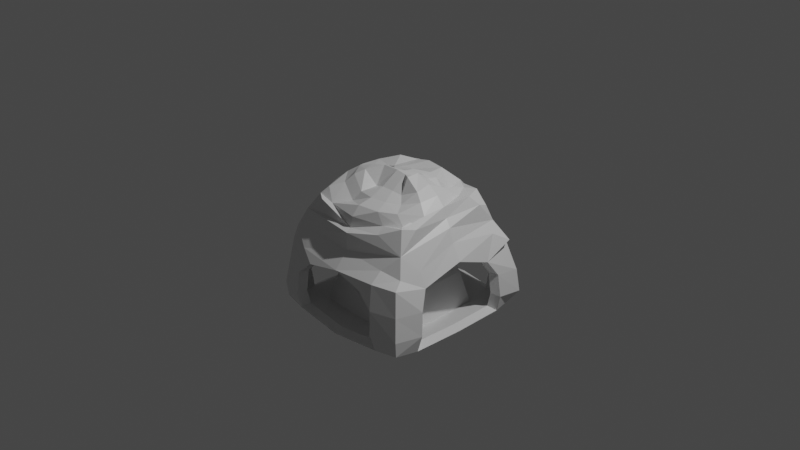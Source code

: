 # Source: SM_Mine.blend  (saved by Blender 2.81.16; exported with 4.5.12 LTS)
import bpy
from mathutils import Matrix  # noqa: F401  (used for matrix-valued properties, if any)

bpy.ops.wm.read_factory_settings(use_empty=True)
scene = bpy.context.scene
scene.name = 'Scene'

# ---- collections
col_collection = bpy.data.collections.new('Collection'); scene.collection.children.link(col_collection)

# ---- materials (node trees are filled in below, after node groups)
mat_material = bpy.data.materials.new('Material')
mat_material.alpha_threshold = 0.0
mat_material.use_transparent_shadow = False
mat_material.line_color = (0.0, 0.0, 0.0, 1.0)

# ---- material node trees
mat_material.use_nodes = True; mat_material.node_tree.nodes.clear()
_N = mat_material.node_tree.nodes; _L = mat_material.node_tree.links
n0 = _N.new('ShaderNodeOutputMaterial'); n0.name = 'Material Output'; n0.location = (300, 300)
n1 = _N.new('ShaderNodeBsdfPrincipled'); n1.name = 'Principled BSDF'; n1.location = (10, 300)
n1.distribution = 'GGX'
n1.subsurface_method = 'BURLEY'
n1.inputs[2].default_value = 0.4
n1.inputs[3].default_value = 1.45
n1.inputs[27].default_value = (0.0, 0.0, 0.0, 1.0)
n1.inputs[28].default_value = 1.0
_L.new(n1.outputs[0], n0.inputs[0])
n0.is_active_output = True

# ---- world
world_world = bpy.data.worlds.new('World'); scene.world = world_world
world_world.use_nodes = True; world_world.node_tree.nodes.clear()
_N = world_world.node_tree.nodes; _L = world_world.node_tree.links
n0 = _N.new('ShaderNodeOutputWorld'); n0.name = 'World Output'; n0.location = (300, 300)
n1 = _N.new('ShaderNodeBackground'); n1.name = 'Background'; n1.location = (10, 300)
n1.inputs[0].default_value = (0.05088, 0.05088, 0.05088, 1.0)
_L.new(n1.outputs[0], n0.inputs[0])
n0.is_active_output = True
world_world.color = (0.05088, 0.05088, 0.05088)
world_world.use_sun_shadow = False
world_world.sun_shadow_jitter_overblur = 0.0

# ---- cameras
cam_camera = bpy.data.cameras.new('Camera')
cam_camera.clip_end = 100.0
cam_camera.ortho_scale = 7.314

# ---- lights
light_light = bpy.data.lights.new('Light', 'POINT')
light_light.transmission_factor = 0.0
light_light.energy = 1000.0
light_light.shadow_soft_size = 0.1
light_light.shadow_maximum_resolution = 0.006
light_light.use_absolute_resolution = True

# ---- meshes
me_cube = bpy.data.meshes.new('Cube')
me_cube.from_pydata([(0.2303, 0.3638, 0.5332), (0.2207, 0.09788, 0.5417), (0.4535, 0.1369, 0.4569), (0.3087, 0.615, 0.3031), (0.6475, 0.3321, 0.3642), (0.4164, -0.1533, 0.4834), (0.1715, -0.07949, 0.5695), (0.1991, -0.3707, 0.3716), (0.5906, -0.2291, 0.3119), (0.3178, -0.5138, 0.2081), (-0.1057, 0.03346, 0.5341), (-0.1509, 0.4082, 0.4904), (-0.3325, 0.1369, 0.4569), (-0.3059, 0.5929, 0.3498), (-0.5687, 0.2221, 0.3456), (-0.1065, -0.09824, 0.5907), (-0.393, -0.1756, 0.5186), (-0.1522, -0.3707, 0.3716), (-0.5929, -0.3059, 0.3498), (-0.3568, -0.575, 0.2421), (0.5563, 0.9136, -0.7495), (0.9136, 0.5563, -0.7495), (0.5833, 0.5766, -0.9895), (0.5563, -0.9136, -0.7495), (0.5833, -0.5766, -0.9895), (0.9136, -0.5563, -0.7495), (-0.9136, 0.5563, -0.7495), (-0.5563, 0.9136, -0.7495), (-0.5699, 0.5766, -0.9895), (-0.9136, -0.5563, -0.7495), (-0.5699, -0.5766, -0.9895), (-0.5563, -0.9136, -0.7495), (0.8706, 0.3911, -0.3045), (0.5114, 0.8464, -0.2303), (0.7073, 0.6248, 0.0318), (0.5114, -0.8464, -0.2303), (0.8397, -0.4459, -0.292), (0.6423, -0.5857, 0.0181), (-0.8464, 0.5114, -0.2303), (-0.6603, 0.6603, 0.107), (-0.5496, 0.8173, -0.252), (-0.5597, -0.7942, -0.26), (-0.7086, -0.6081, 0.07736), (-0.8464, -0.5114, -0.2303), (0.4212, 0.285, 0.3767), (0.2463, 0.1892, 0.5365), (0.3176, 0.09241, 0.5219), (0.5808, 0.5092, 0.37), (0.3384, -0.2927, 0.3684), (0.2571, -0.1311, 0.5836), (0.1546, -0.2348, 0.4367), (0.507, -0.4161, 0.2139), (-0.2652, 0.1175, 0.4674), (-0.119, 0.1727, 0.4931), (-0.315, 0.315, 0.5153), (-0.4763, 0.4611, 0.3414), (-0.09638, -0.2152, 0.4028), (-0.2571, -0.1311, 0.5607), (-0.315, -0.315, 0.4924), (-0.4951, -0.4951, 0.3556), (0.5024, -0.1917, 0.4136), (0.2355, -0.5048, 0.3285), (0.05361, -0.07722, 0.5832), (0.02344, -0.3955, 0.3736), (-0.5048, -0.2355, 0.4402), (-0.2014, -0.4413, 0.2792), (1.397e-08, -0.6244, 0.2347), (0.3122, 0.5569, 0.363), (0.5467, 0.292, 0.3524), (0.2184, -0.01998, 0.5554), (0.4178, 8.149e-09, 0.5205), (0.6244, 1.257e-08, 0.3464), (-0.04377, -0.01911, 0.5427), (-0.3573, -0.03873, 0.4589), (-0.2355, 0.5048, 0.4402), (-0.4995, 0.1857, 0.4502), (-0.6244, -1.397e-08, 0.3464), (0.1028, 0.09561, 0.5554), (-1.187e-08, 0.4178, 0.5205), (-0.03138, 0.6342, 0.3121), (0.574, 0.858, -0.9326), (0.9115, 0.8547, -0.791), (0.8647, 0.5673, -0.9326), (0.8361, -0.8361, -0.7458), (0.574, -0.858, -0.9326), (0.8647, -0.5673, -0.9326), (-0.8513, 0.5673, -0.9326), (-0.8361, 0.8361, -0.7458), (-0.5606, 0.858, -0.9326), (-0.8361, -0.8361, -0.7458), (-0.8513, -0.5673, -0.9326), (-0.5606, -0.858, -0.9326), (0.7926, 0.5394, -0.06398), (0.7713, 0.7713, -0.2364), (0.6412, 0.7573, -0.1254), (0.4957, -0.7078, -0.1353), (0.7713, -0.7713, -0.2364), (0.7644, -0.4391, -0.1353), (-0.7549, 0.6894, -0.2389), (-0.7823, 0.5137, -0.04637), (-0.5519, 0.7532, -0.06804), (-0.8196, -0.7192, -0.2661), (-0.5503, -0.6842, -0.09476), (-0.7823, -0.5137, -0.04637), (-0.5736, 1.238e-09, -1.005), (0.006717, 0.5803, -1.005), (0.006717, -0.5803, -1.005), (0.587, 4.964e-09, -1.005), (0.01192, -0.8631, -0.2653), (0.02568, -0.7196, 0.09909), (0.8681, -0.01426, -0.1515), (0.7208, -0.006937, 0.1589), (-0.8629, -4.657e-10, -0.2266), (-0.7502, -4.361e-09, 0.107), (3.725e-09, 0.8629, -0.2266), (-1.007e-08, 0.7968, 0.107), (0.5338, 0.8922, -0.4957), (0.8922, 0.5338, -0.4957), (0.5338, -0.8922, -0.4957), (0.8922, -0.5338, -0.4957), (-0.8922, 0.5338, -0.4957), (-0.5338, 0.8922, -0.4957), (-0.8922, -0.5338, -0.4957), (-0.5338, -0.8922, -0.4957), (0.5318, 0.6261, 0.1851), (-0.399, 0.6474, 0.2459), (0.7021, 0.4252, 0.2603), (0.6464, -0.3905, 0.2422), (0.3546, -0.6139, 0.1589), (-0.4498, -0.6296, 0.2729), (-0.6286, 0.365, 0.2317), (-0.6474, -0.399, 0.2459), (-0.5373, -1.118e-08, 0.4401), (0.006717, 4.964e-09, -1.024), (0.1028, -0.01998, 0.572), (-1.63e-08, 0.6851, 0.2347), (0.5373, 8.382e-09, 0.4401), (1.118e-08, -0.5373, 0.3283), (0.3529, 0.1698, 0.5201), (0.654, 0.01204, 0.2347), (0.2612, -0.2154, 0.4203), (-0.02379, -0.6346, 0.1119), (-0.2256, 0.1533, 0.4767), (-0.6851, -1.257e-08, 0.2347), (-0.2377, -0.2377, 0.5443), (0.4062, -0.4062, 0.3288), (0.02344, -0.243, 0.4433), (-0.3828, -0.3839, 0.4053), (-0.5575, 0.5575, 0.2787), (0.4481, 0.4627, 0.3527), (0.2653, 2.328e-09, 0.5902), (0.5682, -0.5031, 0.2562), (-0.2733, -0.01359, 0.474), (-0.4062, 0.4062, 0.4406), (-0.5575, -0.5575, 0.2787), (0.01213, 0.1809, 0.4997), (0.6903, 0.5362, 0.2178), (-0.03138, 0.5471, 0.4057), (0.8271, 0.8204, -0.9087), (0.8271, -0.8204, -0.9087), (-0.8137, 0.8204, -0.9087), (-0.8137, -0.8204, -0.9087), (0.8644, 0.7119, -0.1651), (0.719, -0.6624, -0.175), (-0.7204, 0.655, -0.08859), (-0.7852, -0.6847, -0.1158), (-0.8653, -0.001254, -0.9558), (0.04361, 0.9423, -0.9367), (0.02266, -0.9012, -0.9667), (0.8735, 2.17e-09, -0.9401), (-0.002963, -0.7046, -0.1091), (0.7725, -0.006937, 0.0173), (-0.8019, -9.313e-10, -0.03463), (-5.588e-09, 0.8019, -0.03463), (0.8838, 0.8271, -0.5413), (0.8084, -0.8084, -0.496), (-0.7919, 0.7265, -0.4985), (-0.8567, -0.7562, -0.5257), (-0.3701, 0.8775, -0.3104), (0.3701, 0.8775, -0.3104), (-0.3694, -0.8736, -0.3439), (0.3688, -0.8736, -0.3439), (-0.9391, 0.3973, -0.2852), (-0.9391, -0.3522, -0.2852), (0.2082, 0.3288, 0.5059), (0.1995, 0.08876, 0.5141), (0.4096, 0.124, 0.4332), (0.279, 0.5555, 0.2865), (0.5848, 0.3002, 0.3448), (0.3762, -0.138, 0.4584), (0.1551, -0.07136, 0.5406), (0.18, -0.3342, 0.3519), (0.5334, -0.2064, 0.2949), (0.2872, -0.4635, 0.1959), (-0.09517, 0.0306, 0.5068), (-0.1359, 0.3689, 0.4652), (-0.2999, 0.124, 0.4332), (-0.2759, 0.5356, 0.3311), (-0.5131, 0.2009, 0.327), (-0.09591, -0.08829, 0.5608), (-0.3545, -0.1581, 0.492), (-0.1371, -0.3342, 0.3519), (-0.5349, -0.2758, 0.3311), (-0.3218, -0.5187, 0.2283), (0.5025, 0.8251, -0.7174), (0.825, 0.5026, -0.7174), (0.5268, 0.5209, -0.9463), (0.5025, -0.8243, -0.7174), (0.5268, -0.5201, -0.9463), (0.825, -0.5018, -0.7174), (-0.8244, 0.5026, -0.7174), (-0.5019, 0.8251, -0.7174), (-0.5142, 0.5209, -0.9463), (-0.8244, -0.5018, -0.7174), (-0.5142, -0.5201, -0.9463), (-0.5019, -0.8243, -0.7174), (0.7862, 0.3534, -0.293), (0.4619, 0.7645, -0.2223), (0.6388, 0.5644, 0.02772), (0.4619, -0.7637, -0.2223), (0.7583, -0.4022, -0.2811), (0.5801, -0.5284, 0.01466), (-0.7638, 0.4621, -0.2223), (-0.5958, 0.5964, 0.0995), (-0.4959, 0.7381, -0.2429), (-0.505, -0.7166, -0.2506), (-0.6394, -0.5485, 0.07118), (-0.7638, -0.4613, -0.2223), (0.3805, 0.2577, 0.3566), (0.2226, 0.1712, 0.5091), (0.287, 0.08382, 0.4952), (0.5246, 0.4601, 0.3503), (0.3058, -0.2638, 0.3487), (0.2324, -0.118, 0.554), (0.1398, -0.2116, 0.4139), (0.4579, -0.3752, 0.2014), (-0.2391, 0.1065, 0.4431), (-0.1072, 0.1563, 0.4677), (-0.2841, 0.2847, 0.4889), (-0.4296, 0.4166, 0.323), (-0.08673, -0.1939, 0.3816), (-0.2318, -0.118, 0.5321), (-0.2841, -0.2839, 0.467), (-0.4467, -0.4465, 0.3366), (0.4538, -0.1727, 0.3919), (0.2129, -0.4553, 0.3107), (0.04867, -0.06931, 0.5536), (0.02144, -0.3567, 0.3537), (-0.4554, -0.2122, 0.4173), (-0.1815, -0.398, 0.2637), (0.0002762, -0.5632, 0.2212), (0.2821, 0.5032, 0.3436), (0.4938, 0.264, 0.3335), (0.1974, -0.01764, 0.5271), (0.3775, 0.0003939, 0.4939), (0.5639, 0.0003939, 0.3277), (-0.03923, -0.01685, 0.515), (-0.3223, -0.03457, 0.435), (-0.2123, 0.4561, 0.4173), (-0.4507, 0.168, 0.4268), (-0.5633, 0.0003938, 0.3277), (0.09307, 0.0867, 0.5271), (0.0002762, 0.3776, 0.4939), (-0.02805, 0.5729, 0.295), (0.5184, 0.7749, -0.892), (0.8231, 0.772, -0.757), (0.7809, 0.5125, -0.892), (0.755, -0.7543, -0.7139), (0.5184, -0.7741, -0.892), (0.7809, -0.5117, -0.892), (-0.7682, 0.5125, -0.892), (-0.7545, 0.7551, -0.7139), (-0.5058, 0.7749, -0.892), (-0.7545, -0.7543, -0.7139), (-0.7682, -0.5117, -0.892), (-0.5058, -0.7741, -0.892), (0.7158, 0.4873, -0.06362), (0.6966, 0.6967, -0.2281), (0.5791, 0.684, -0.1222), (0.4478, -0.6385, -0.1317), (0.6966, -0.6959, -0.2281), (0.6903, -0.396, -0.1317), (-0.6811, 0.6227, -0.2305), (-0.7059, 0.4641, -0.04683), (-0.4979, 0.6803, -0.0675), (-0.7396, -0.6488, -0.2564), (-0.4964, -0.6172, -0.09298), (-0.7059, -0.4633, -0.04683), (-0.5175, 0.0003938, -0.9612), (0.00634, 0.5243, -0.9612), (0.00634, -0.5235, -0.9612), (0.5302, 0.0003939, -0.9612), (0.01104, -0.7788, -0.2556), (0.02346, -0.6492, 0.09191), (0.7839, -0.01247, -0.1471), (0.6509, -0.005869, 0.149), (-0.7787, 0.0003938, -0.2187), (-0.6769, 0.0003938, 0.09946), (0.0002762, 0.7794, -0.2187), (0.0002762, 0.7197, 0.09946), (0.4821, 0.8058, -0.4754), (0.8057, 0.4823, -0.4754), (0.4821, -0.805, -0.4754), (0.8057, -0.4815, -0.4754), (-0.8051, 0.4823, -0.4754), (-0.4816, 0.8058, -0.4754), (-0.8051, -0.4815, -0.4754), (-0.4816, -0.805, -0.4754), (0.4803, 0.5656, 0.1739), (-0.3599, 0.5848, 0.232), (0.6341, 0.3842, 0.2457), (0.5838, -0.3522, 0.2284), (0.3539, -0.4677, 0.01915), (-0.4058, -0.5679, 0.2576), (-0.5672, 0.3298, 0.2184), (-0.5842, -0.3598, 0.232), (-0.4847, 0.0003938, 0.4171), (0.4489, -0.2202, -0.6012), (0.09307, -0.01764, 0.543), (0.0002762, 0.6188, 0.2213), (0.4853, 0.0003939, 0.4171), (0.0002762, -0.4846, 0.3106), (0.3188, 0.1537, 0.4935), (0.5907, 0.01126, 0.2213), (0.236, -0.1941, 0.3982), (0.01099, -0.5467, 0.0861), (-0.2034, 0.1388, 0.4521), (-0.6181, 0.0003938, 0.2213), (-0.2143, -0.2142, 0.5165), (0.367, -0.3663, 0.311), (0.02144, -0.219, 0.4201), (-0.3453, -0.3462, 0.384), (-0.503, 0.5037, 0.2632), (0.4047, 0.4181, 0.3338), (0.2398, 0.0003938, 0.5603), (0.5132, -0.4538, 0.2418), (-0.2465, -0.01187, 0.4494), (-0.3664, 0.3671, 0.4176), (-0.503, -0.5029, 0.2632), (0.01123, 0.1637, 0.474), (0.6234, 0.4845, 0.2051), (-0.02805, 0.4943, 0.3844), (0.747, 0.741, -0.8693), (0.747, -0.7402, -0.8693), (-0.7343, 0.741, -0.8693), (-0.7343, -0.7402, -0.8693), (0.7806, 0.643, -0.1601), (0.6493, -0.5975, -0.1695), (-0.6501, 0.5917, -0.0871), (-0.7085, -0.6177, -0.113), (-0.7809, -0.0007384, -0.9142), (0.03964, 0.851, -0.8959), (0.02073, -0.8131, -0.9246), (0.7888, 0.0003938, -0.8992), (-0.002399, -0.6356, -0.1066), (0.6976, -0.005869, 0.01389), (-0.7236, 0.0003938, -0.03563), (0.0002762, 0.7243, -0.03563), (0.7981, 0.747, -0.5188), (0.73, -0.7294, -0.4757), (-0.7146, 0.6562, -0.4781), (-0.7731, -0.6823, -0.504), (-0.3339, 0.7926, -0.2986), (0.3344, 0.7926, -0.2986), (-0.3332, -0.7883, -0.3306), (0.3332, -0.7883, -0.3306), (-0.8475, 0.359, -0.2746), (-0.8475, -0.3175, -0.2746), (-0.5717, -0.2883, -0.9973), (0.5852, -0.2883, -0.9973), (0.006717, -0.2902, -1.015), (-0.8583, -0.2843, -0.9442), (0.8691, -0.2836, -0.9363), (-0.5158, -0.2599, -0.9537), (0.5285, -0.2599, -0.9537), (0.4503, 0.0003939, -0.6075), (-0.7745, -0.2562, -0.9031), (0.7848, -0.2557, -0.8956), (-0.5717, 0.2883, -0.9973), (0.5852, 0.2883, -0.9973), (0.006717, 0.2902, -1.015), (-0.8583, 0.283, -0.9442), (0.8691, 0.2836, -0.9363), (-0.5158, 0.2606, -0.9537), (0.5285, 0.2606, -0.9537), (-0.4348, 0.4415, -0.5949), (-0.7745, 0.2559, -0.9031), (0.7848, 0.2564, -0.8956), (0.295, 0.5785, -0.9973), (0.295, -0.5785, -0.9973), (0.2969, 4.964e-09, -1.015), (0.3088, 0.9001, -0.9346), (0.2983, -0.8796, -0.9496), (0.2666, 0.5226, -0.9537), (0.2666, -0.5218, -0.9537), (-0.4362, 0.221, -0.6012), (0.279, 0.813, -0.894), (0.2696, -0.7936, -0.9083), (0.4489, 0.221, -0.6012), (0.2959, -0.2892, -1.006), (-0.4377, 0.0003938, -0.6075), (0.2959, 0.2892, -1.006), (-0.2816, 0.5785, -0.9973), (-0.2816, -0.5785, -0.9973), (-0.2834, 3.101e-09, -1.015), (-0.2585, 0.9001, -0.9346), (-0.269, -0.8796, -0.9496), (-0.2539, 0.5226, -0.9537), (-0.2539, -0.5218, -0.9537), (-0.4362, -0.2202, -0.6012), (-0.2331, 0.813, -0.894), (-0.2425, -0.7936, -0.9083), (0.00634, 0.4444, -0.6075), (-0.2825, -0.2892, -1.006), (-0.2142, 0.443, -0.6012), (-0.2825, 0.2892, -1.006), (-0.2325, 0.1194, -0.2486), (-0.2332, 0.0003938, -0.252), (-0.2325, -0.1186, -0.2486), (-0.1991, -0.2051, -0.2452), (0.1254, 0.2392, -0.2486), (0.00634, 0.24, -0.252), (-0.1127, 0.2392, -0.2486), (-0.1991, 0.2058, -0.2452), (-0.1127, -0.2384, -0.2486), (0.00634, -0.2392, -0.252), (0.1254, -0.2384, -0.2486), (0.2118, -0.2051, -0.2452), (0.2452, -0.1186, -0.2486), (0.2459, 0.0003938, -0.252), (0.2452, 0.1194, -0.2486), (0.2118, 0.2058, -0.2452), (0.00634, 0.1202, -0.2378), (0.00634, 0.0003938, -0.2345), (0.1261, 0.0003938, -0.2378), (0.00634, -0.1194, -0.2378), (-0.1135, 0.0003938, -0.2378), (-0.1131, -0.119, -0.234), (0.1257, -0.119, -0.234), (0.1257, 0.1198, -0.234), (-0.1131, 0.1198, -0.234), (0.4475, -0.4408, -0.5949), (0.2269, -0.4422, -0.6012), (0.2269, 0.443, -0.6012), (0.4475, 0.4415, -0.5949), (-0.4348, -0.4408, -0.5949), (0.00634, -0.4436, -0.6075), (-0.2142, -0.4422, -0.6012), (0.3802, 0.0003939, -0.4302), (-0.3663, 0.1861, -0.4249), (-0.3675, 0.0003938, -0.4302), (0.00634, 0.3742, -0.4302), (-0.1794, 0.373, -0.4249), (-0.3663, -0.1853, -0.4249), (0.379, 0.1861, -0.4249), (-0.3651, 0.3718, -0.4196), (0.379, -0.1853, -0.4249), (0.192, -0.3722, -0.4249), (0.3777, 0.3718, -0.4196), (-0.3651, -0.371, -0.4196), (-0.1794, -0.3722, -0.4249), (0.3777, -0.371, -0.4196), (0.192, 0.373, -0.4249), (0.00634, -0.3734, -0.4302)], [], [(16, 73, 132, 64), (73, 12, 75, 132), (132, 75, 14, 76), (64, 132, 76, 18), (415, 380, 133, 404), (401, 379, 107, 390), (399, 369, 24, 389), (413, 370, 106, 403), (1, 77, 134, 69), (77, 10, 72, 134), (134, 72, 15, 62), (69, 134, 62, 6), (34, 115, 135, 124), (115, 39, 125, 135), (135, 125, 13, 79), (124, 135, 79, 3), (2, 70, 136, 68), (70, 5, 60, 136), (136, 60, 8, 71), (68, 136, 71, 4), (7, 63, 137, 61), (63, 17, 65, 137), (137, 65, 19, 66), (61, 137, 66, 9), (0, 45, 138, 44), (1, 46, 138, 45), (2, 44, 138, 46), (37, 111, 139, 127), (111, 34, 126, 139), (139, 126, 4, 71), (127, 139, 71, 8), (5, 49, 140, 48), (6, 50, 140, 49), (7, 48, 140, 50), (42, 109, 141, 129), (109, 37, 128, 141), (141, 128, 9, 66), (129, 141, 66, 19), (10, 53, 142, 52), (11, 54, 142, 53), (12, 52, 142, 54), (39, 113, 143, 130), (113, 42, 131, 143), (143, 131, 18, 76), (130, 143, 76, 14), (15, 57, 144, 56), (16, 58, 144, 57), (17, 56, 144, 58), (8, 60, 145, 51), (60, 5, 48, 145), (145, 48, 7, 61), (51, 145, 61, 9), (6, 62, 146, 50), (62, 15, 56, 146), (146, 56, 17, 63), (50, 146, 63, 7), (16, 64, 147, 58), (64, 18, 59, 147), (147, 59, 19, 65), (58, 147, 65, 17), (13, 125, 148, 55), (39, 130, 148, 125), (14, 55, 148, 130), (3, 67, 149, 47), (67, 0, 44, 149), (149, 44, 2, 68), (47, 149, 68, 4), (1, 69, 150, 46), (69, 6, 49, 150), (150, 49, 5, 70), (46, 150, 70, 2), (8, 51, 151, 127), (9, 128, 151, 51), (37, 127, 151, 128), (15, 72, 152, 57), (72, 10, 52, 152), (152, 52, 12, 73), (57, 152, 73, 16), (11, 74, 153, 54), (74, 13, 55, 153), (153, 55, 14, 75), (54, 153, 75, 12), (18, 131, 154, 59), (42, 129, 154, 131), (19, 59, 154, 129), (10, 77, 155, 53), (77, 1, 45, 155), (155, 45, 0, 78), (53, 155, 78, 11), (3, 47, 156, 124), (4, 126, 156, 47), (34, 124, 156, 126), (11, 78, 157, 74), (78, 0, 67, 157), (157, 67, 3, 79), (74, 157, 79, 13), (20, 81, 158, 80), (21, 82, 158, 81), (22, 80, 158, 82), (23, 84, 159, 83), (24, 85, 159, 84), (25, 83, 159, 85), (26, 87, 160, 86), (27, 88, 160, 87), (28, 86, 160, 88), (29, 90, 161, 89), (30, 91, 161, 90), (31, 89, 161, 91), (32, 93, 162, 92), (33, 94, 162, 93), (34, 92, 162, 94), (35, 96, 163, 95), (36, 97, 163, 96), (37, 95, 163, 97), (38, 99, 164, 98), (39, 100, 164, 99), (40, 98, 164, 100), (41, 102, 165, 101), (42, 103, 165, 102), (43, 101, 165, 103), (378, 104, 166, 381), (368, 30, 90, 371), (388, 105, 167, 391), (402, 28, 88, 405), (403, 106, 168, 406), (389, 24, 84, 392), (369, 107, 169, 372), (379, 22, 82, 382), (41, 108, 170, 102), (108, 35, 95, 170), (170, 95, 37, 109), (102, 170, 109, 42), (36, 110, 171, 97), (110, 32, 92, 171), (171, 92, 34, 111), (97, 171, 111, 37), (38, 112, 172, 99), (112, 43, 103, 172), (172, 103, 42, 113), (99, 172, 113, 39), (33, 114, 173, 94), (114, 40, 100, 173), (173, 100, 39, 115), (94, 173, 115, 34), (20, 116, 174, 81), (116, 33, 93, 174), (174, 93, 32, 117), (81, 174, 117, 21), (35, 118, 175, 96), (118, 23, 83, 175), (175, 83, 25, 119), (96, 175, 119, 36), (26, 120, 176, 87), (120, 38, 98, 176), (176, 98, 40, 121), (87, 176, 121, 27), (43, 122, 177, 101), (122, 29, 89, 177), (177, 89, 31, 123), (101, 177, 123, 41), (33, 116, 179), (40, 178, 121), (178, 40, 114), (179, 114, 33), (41, 123, 180), (35, 181, 118), (43, 183, 122), (180, 108, 41), (181, 35, 108), (38, 120, 182), (182, 112, 38), (183, 43, 112), (200, 248, 316, 257), (257, 316, 259, 196), (316, 260, 198, 259), (248, 202, 260, 316), (452, 422, 421, 451), (455, 423, 422, 452), (456, 428, 427, 461), (451, 421, 420, 462), (185, 253, 318, 261), (261, 318, 256, 194), (318, 246, 199, 256), (253, 190, 246, 318), (218, 308, 319, 299), (299, 319, 309, 223), (319, 263, 197, 309), (308, 187, 263, 319), (186, 252, 320, 254), (254, 320, 244, 189), (320, 255, 192, 244), (252, 188, 255, 320), (191, 245, 321, 247), (247, 321, 249, 201), (321, 250, 203, 249), (245, 193, 250, 321), (184, 228, 322, 229), (185, 229, 322, 230), (186, 230, 322, 228), (221, 311, 323, 295), (295, 323, 310, 218), (323, 255, 188, 310), (311, 192, 255, 323), (189, 232, 324, 233), (190, 233, 324, 234), (191, 234, 324, 232), (226, 313, 325, 293), (293, 325, 312, 221), (325, 250, 193, 312), (313, 203, 250, 325), (194, 236, 326, 237), (195, 237, 326, 238), (196, 238, 326, 236), (223, 314, 327, 297), (297, 327, 315, 226), (327, 260, 202, 315), (314, 198, 260, 327), (199, 240, 328, 241), (200, 241, 328, 242), (201, 242, 328, 240), (192, 235, 329, 244), (244, 329, 232, 189), (329, 245, 191, 232), (235, 193, 245, 329), (190, 234, 330, 246), (246, 330, 240, 199), (330, 247, 201, 240), (234, 191, 247, 330), (200, 242, 331, 248), (248, 331, 243, 202), (331, 249, 203, 243), (242, 201, 249, 331), (197, 239, 332, 309), (223, 309, 332, 314), (198, 314, 332, 239), (187, 231, 333, 251), (251, 333, 228, 184), (333, 252, 186, 228), (231, 188, 252, 333), (185, 230, 334, 253), (253, 334, 233, 190), (334, 254, 189, 233), (230, 186, 254, 334), (192, 311, 335, 235), (193, 235, 335, 312), (221, 312, 335, 311), (199, 241, 336, 256), (256, 336, 236, 194), (336, 257, 196, 236), (241, 200, 257, 336), (195, 238, 337, 258), (258, 337, 239, 197), (337, 259, 198, 239), (238, 196, 259, 337), (202, 243, 338, 315), (226, 315, 338, 313), (203, 313, 338, 243), (194, 237, 339, 261), (261, 339, 229, 185), (339, 262, 184, 229), (237, 195, 262, 339), (187, 308, 340, 231), (188, 231, 340, 310), (218, 310, 340, 308), (195, 258, 341, 262), (262, 341, 251, 184), (341, 263, 187, 251), (258, 197, 263, 341), (204, 264, 342, 265), (205, 265, 342, 266), (206, 266, 342, 264), (207, 267, 343, 268), (208, 268, 343, 269), (209, 269, 343, 267), (210, 270, 344, 271), (211, 271, 344, 272), (212, 272, 344, 270), (213, 273, 345, 274), (214, 274, 345, 275), (215, 275, 345, 273), (216, 276, 346, 277), (217, 277, 346, 278), (218, 278, 346, 276), (219, 279, 347, 280), (220, 280, 347, 281), (221, 281, 347, 279), (222, 282, 348, 283), (223, 283, 348, 284), (224, 284, 348, 282), (225, 285, 349, 286), (226, 286, 349, 287), (227, 287, 349, 285), (383, 386, 350, 288), (373, 376, 274, 214), (393, 396, 351, 289), (407, 410, 272, 212), (408, 411, 352, 290), (394, 397, 268, 208), (374, 377, 353, 291), (384, 387, 266, 206), (225, 286, 354, 292), (292, 354, 279, 219), (354, 293, 221, 279), (286, 226, 293, 354), (220, 281, 355, 294), (294, 355, 276, 216), (355, 295, 218, 276), (281, 221, 295, 355), (222, 283, 356, 296), (296, 356, 287, 227), (356, 297, 226, 287), (283, 223, 297, 356), (217, 278, 357, 298), (298, 357, 284, 224), (357, 299, 223, 284), (278, 218, 299, 357), (204, 265, 358, 300), (300, 358, 277, 217), (358, 301, 216, 277), (265, 205, 301, 358), (219, 280, 359, 302), (302, 359, 267, 207), (359, 303, 209, 267), (280, 220, 303, 359), (210, 271, 360, 304), (304, 360, 282, 222), (360, 305, 224, 282), (271, 211, 305, 360), (227, 285, 361, 306), (306, 361, 273, 213), (361, 307, 215, 273), (285, 225, 307, 361), (217, 363, 300), (224, 305, 362), (362, 298, 224), (363, 217, 298), (225, 364, 307), (219, 302, 365), (227, 306, 367), (364, 225, 292), (365, 292, 219), (222, 366, 304), (366, 222, 296), (367, 296, 227), (91, 275, 215, 31), (108, 292, 365, 181), (118, 302, 207, 23), (371, 376, 350, 166), (25, 209, 303, 119), (85, 269, 209, 25), (381, 386, 270, 86), (183, 367, 306, 122), (119, 303, 220, 36), (120, 304, 366, 182), (26, 210, 304, 120), (86, 270, 210, 26), (116, 300, 363, 179), (405, 410, 351, 167), (182, 366, 296, 112), (178, 362, 305, 121), (80, 264, 204, 20), (391, 396, 264, 80), (114, 298, 362, 178), (112, 296, 367, 183), (121, 305, 211, 27), (27, 211, 272, 88), (392, 397, 352, 168), (179, 363, 298, 114), (21, 205, 266, 82), (406, 411, 275, 91), (122, 306, 213, 29), (20, 204, 300, 116), (31, 215, 307, 123), (123, 307, 364, 180), (382, 387, 353, 169), (36, 220, 294, 110), (29, 213, 274, 90), (181, 365, 302, 118), (32, 216, 301, 117), (372, 377, 269, 85), (110, 294, 216, 32), (180, 364, 292, 108), (117, 301, 205, 21), (23, 207, 268, 84), (169, 353, 377, 372), (90, 274, 376, 371), (208, 269, 377, 374), (288, 350, 376, 373), (453, 418, 417, 450), (459, 419, 418, 453), (24, 369, 372, 85), (104, 368, 371, 166), (404, 133, 370, 413), (390, 107, 369, 399), (82, 266, 387, 382), (166, 350, 386, 381), (291, 353, 387, 384), (212, 270, 386, 383), (454, 430, 429, 448), (450, 417, 416, 449), (107, 379, 382, 169), (28, 378, 381, 86), (388, 22, 379, 401), (402, 105, 380, 415), (105, 388, 401, 380), (458, 431, 430, 454), (133, 390, 399, 370), (449, 416, 423, 455), (84, 268, 397, 392), (167, 351, 396, 391), (290, 352, 397, 394), (206, 264, 396, 393), (448, 429, 428, 456), (457, 426, 425, 463), (106, 389, 392, 168), (22, 388, 391, 80), (370, 399, 389, 106), (380, 401, 390, 133), (28, 402, 415, 378), (461, 427, 426, 457), (104, 404, 413, 368), (462, 420, 431, 458), (168, 352, 411, 406), (88, 272, 410, 405), (214, 275, 411, 408), (289, 351, 410, 407), (460, 424, 419, 459), (463, 425, 424, 460), (30, 403, 406, 91), (105, 402, 405, 167), (368, 413, 403, 30), (378, 415, 404, 104), (440, 436, 433, 432), (439, 434, 429, 430), (438, 426, 427, 428), (437, 424, 425, 435), (436, 437, 435, 433), (434, 438, 428, 429), (420, 439, 430, 431), (422, 440, 432, 421), (421, 432, 439, 420), (433, 435, 438, 434), (435, 425, 426, 438), (432, 433, 434, 439), (423, 416, 440, 422), (417, 418, 437, 436), (418, 419, 424, 437), (416, 417, 436, 440), (290, 446, 447, 408), (408, 447, 445, 214), (393, 443, 444, 206), (208, 441, 442, 394), (394, 442, 446, 290), (291, 375, 317, 374), (383, 395, 385, 212), (206, 444, 398, 384), (288, 400, 395, 383), (384, 398, 375, 291), (214, 445, 409, 373), (373, 409, 400, 288), (289, 412, 443, 393), (374, 317, 441, 208), (212, 385, 414, 407), (407, 414, 412, 289), (446, 463, 460, 447), (447, 460, 459, 445), (443, 462, 458, 444), (441, 461, 457, 442), (442, 457, 463, 446), (375, 448, 456, 317), (395, 449, 455, 385), (444, 458, 454, 398), (400, 450, 449, 395), (398, 454, 448, 375), (445, 459, 453, 409), (409, 453, 450, 400), (412, 451, 462, 443), (317, 456, 461, 441), (385, 455, 452, 414), (414, 452, 451, 412)])
_uv = me_cube.uv_layers.new(name='UVMap')
_uv.uv.foreach_set('vector', [0.2728, 0.9077, 0.2686, 0.9076, 0.2693, 0.9075, 0.2772, 0.9082, 0.2686, 0.9076, 0.2635, 0.907, 0.2631, 0.9071, 0.2693, 0.9075, 0.2693, 0.9075, 0.2631, 0.9071, 0.2619, 0.9062, 0.2706, 0.9069, 0.2772, 0.9082, 0.2693, 0.9075, 0.2706, 0.9069, 0.2835, 0.9084, 0.2027, 0.8908, 0.1892, 0.9069, 0.224, 0.9113, 0.2367, 0.897, 0.1881, 0.9208, 0.1932, 0.9307, 0.2159, 0.9335, 0.2176, 0.9235, 0.2425, 0.9277, 0.2377, 0.9361, 0.2544, 0.9363, 0.2617, 0.9328, 0.2692, 0.9049, 0.2528, 0.9176, 0.2767, 0.9255, 0.2993, 0.9152, 0.2589, 0.9104, 0.2603, 0.9096, 0.2625, 0.9096, 0.261, 0.9101, 0.2603, 0.9096, 0.2632, 0.9077, 0.2646, 0.9089, 0.2625, 0.9096, 0.2625, 0.9096, 0.2646, 0.9089, 0.2675, 0.9086, 0.2646, 0.9092, 0.261, 0.9101, 0.2625, 0.9096, 0.2646, 0.9092, 0.2625, 0.91, 0.225, 0.9212, 0.242, 0.9063, 0.2467, 0.907, 0.2397, 0.9172, 0.242, 0.9063, 0.2427, 0.8939, 0.2511, 0.9019, 0.2467, 0.907, 0.2467, 0.907, 0.2511, 0.9019, 0.2539, 0.9041, 0.2505, 0.9076, 0.2397, 0.9172, 0.2467, 0.907, 0.2505, 0.9076, 0.2472, 0.9136, 0.2555, 0.9105, 0.2584, 0.9106, 0.2572, 0.911, 0.2492, 0.911, 0.2584, 0.9106, 0.2611, 0.9106, 0.2609, 0.9112, 0.2572, 0.911, 0.2572, 0.911, 0.2609, 0.9112, 0.2609, 0.912, 0.2555, 0.912, 0.2492, 0.911, 0.2572, 0.911, 0.2555, 0.912, 0.2457, 0.9119, 0.2673, 0.9099, 0.2711, 0.9085, 0.2734, 0.9082, 0.2683, 0.9104, 0.2711, 0.9085, 0.2742, 0.9072, 0.2777, 0.9058, 0.2734, 0.9082, 0.2734, 0.9082, 0.2777, 0.9058, 0.2843, 0.9033, 0.2766, 0.909, 0.2683, 0.9104, 0.2734, 0.9082, 0.2766, 0.909, 0.2675, 0.9119, 0.2542, 0.9105, 0.2569, 0.9103, 0.2558, 0.9105, 0.2518, 0.911, 0.2589, 0.9104, 0.2578, 0.9105, 0.2558, 0.9105, 0.2569, 0.9103, 0.2555, 0.9105, 0.2518, 0.911, 0.2558, 0.9105, 0.2578, 0.9105, 0.2642, 0.9229, 0.2519, 0.916, 0.2535, 0.9134, 0.2632, 0.9149, 0.2519, 0.916, 0.225, 0.9212, 0.241, 0.9134, 0.2535, 0.9134, 0.2535, 0.9134, 0.241, 0.9134, 0.2457, 0.9119, 0.2555, 0.912, 0.2632, 0.9149, 0.2535, 0.9134, 0.2555, 0.912, 0.2609, 0.912, 0.2611, 0.9106, 0.262, 0.9107, 0.2643, 0.9104, 0.2646, 0.9106, 0.2625, 0.91, 0.2662, 0.9099, 0.2643, 0.9104, 0.262, 0.9107, 0.2673, 0.9099, 0.2646, 0.9106, 0.2643, 0.9104, 0.2662, 0.9099, 0.3172, 0.9018, 0.285, 0.9136, 0.2806, 0.9107, 0.2919, 0.9026, 0.285, 0.9136, 0.2642, 0.9229, 0.2687, 0.9133, 0.2806, 0.9107, 0.2806, 0.9107, 0.2687, 0.9133, 0.2675, 0.9119, 0.2766, 0.909, 0.2919, 0.9026, 0.2806, 0.9107, 0.2766, 0.909, 0.2843, 0.9033, 0.2632, 0.9077, 0.2607, 0.9079, 0.2622, 0.907, 0.2638, 0.9078, 0.2571, 0.9072, 0.2592, 0.9066, 0.2622, 0.907, 0.2607, 0.9079, 0.2635, 0.907, 0.2638, 0.9078, 0.2622, 0.907, 0.2592, 0.9066, 0.2427, 0.8939, 0.2748, 0.902, 0.2725, 0.905, 0.2566, 0.9049, 0.2748, 0.902, 0.3172, 0.9018, 0.2919, 0.9073, 0.2725, 0.905, 0.2725, 0.905, 0.2919, 0.9073, 0.2835, 0.9084, 0.2706, 0.9069, 0.2566, 0.9049, 0.2725, 0.905, 0.2706, 0.9069, 0.2619, 0.9062, 0.2675, 0.9086, 0.27, 0.9075, 0.2719, 0.9076, 0.2707, 0.9079, 0.2728, 0.9077, 0.2751, 0.907, 0.2719, 0.9076, 0.27, 0.9075, 0.2742, 0.9072, 0.2707, 0.9079, 0.2719, 0.9076, 0.2751, 0.907, 0.2609, 0.912, 0.2609, 0.9112, 0.2655, 0.912, 0.2647, 0.9136, 0.2609, 0.9112, 0.2611, 0.9106, 0.2646, 0.9106, 0.2655, 0.912, 0.2655, 0.912, 0.2646, 0.9106, 0.2673, 0.9099, 0.2683, 0.9104, 0.2647, 0.9136, 0.2655, 0.912, 0.2683, 0.9104, 0.2675, 0.9119, 0.2625, 0.91, 0.2646, 0.9092, 0.2684, 0.9088, 0.2662, 0.9099, 0.2646, 0.9092, 0.2675, 0.9086, 0.2707, 0.9079, 0.2684, 0.9088, 0.2684, 0.9088, 0.2707, 0.9079, 0.2742, 0.9072, 0.2711, 0.9085, 0.2662, 0.9099, 0.2684, 0.9088, 0.2711, 0.9085, 0.2673, 0.9099, 0.2728, 0.9077, 0.2772, 0.9082, 0.2798, 0.9063, 0.2751, 0.907, 0.2772, 0.9082, 0.2835, 0.9084, 0.2869, 0.9045, 0.2798, 0.9063, 0.2798, 0.9063, 0.2869, 0.9045, 0.2843, 0.9033, 0.2777, 0.9058, 0.2751, 0.907, 0.2798, 0.9063, 0.2777, 0.9058, 0.2742, 0.9072, 0.2539, 0.9041, 0.2511, 0.9019, 0.2518, 0.9018, 0.2553, 0.9039, 0.2427, 0.8939, 0.2566, 0.9049, 0.2518, 0.9018, 0.2511, 0.9019, 0.2619, 0.9062, 0.2553, 0.9039, 0.2518, 0.9018, 0.2566, 0.9049, 0.2472, 0.9136, 0.2502, 0.9124, 0.2478, 0.9133, 0.2434, 0.9139, 0.2502, 0.9124, 0.2542, 0.9105, 0.2518, 0.911, 0.2478, 0.9133, 0.2478, 0.9133, 0.2518, 0.911, 0.2555, 0.9105, 0.2492, 0.911, 0.2434, 0.9139, 0.2478, 0.9133, 0.2492, 0.911, 0.2457, 0.9119, 0.2589, 0.9104, 0.261, 0.9101, 0.2599, 0.9103, 0.2578, 0.9105, 0.261, 0.9101, 0.2625, 0.91, 0.262, 0.9107, 0.2599, 0.9103, 0.2599, 0.9103, 0.262, 0.9107, 0.2611, 0.9106, 0.2584, 0.9106, 0.2578, 0.9105, 0.2599, 0.9103, 0.2584, 0.9106, 0.2555, 0.9105, 0.2609, 0.912, 0.2647, 0.9136, 0.2653, 0.9151, 0.2632, 0.9149, 0.2675, 0.9119, 0.2687, 0.9133, 0.2653, 0.9151, 0.2647, 0.9136, 0.2642, 0.9229, 0.2632, 0.9149, 0.2653, 0.9151, 0.2687, 0.9133, 0.2675, 0.9086, 0.2646, 0.9089, 0.267, 0.9075, 0.27, 0.9075, 0.2646, 0.9089, 0.2632, 0.9077, 0.2638, 0.9078, 0.267, 0.9075, 0.267, 0.9075, 0.2638, 0.9078, 0.2635, 0.907, 0.2686, 0.9076, 0.27, 0.9075, 0.267, 0.9075, 0.2686, 0.9076, 0.2728, 0.9077, 0.2571, 0.9072, 0.2558, 0.906, 0.2574, 0.9056, 0.2592, 0.9066, 0.2558, 0.906, 0.2539, 0.9041, 0.2553, 0.9039, 0.2574, 0.9056, 0.2574, 0.9056, 0.2553, 0.9039, 0.2619, 0.9062, 0.2631, 0.9071, 0.2592, 0.9066, 0.2574, 0.9056, 0.2631, 0.9071, 0.2635, 0.907, 0.2835, 0.9084, 0.2919, 0.9073, 0.2932, 0.9029, 0.2869, 0.9045, 0.3172, 0.9018, 0.2919, 0.9026, 0.2932, 0.9029, 0.2919, 0.9073, 0.2843, 0.9033, 0.2869, 0.9045, 0.2932, 0.9029, 0.2919, 0.9026, 0.2632, 0.9077, 0.2603, 0.9096, 0.2593, 0.9088, 0.2607, 0.9079, 0.2603, 0.9096, 0.2589, 0.9104, 0.2569, 0.9103, 0.2593, 0.9088, 0.2593, 0.9088, 0.2569, 0.9103, 0.2542, 0.9105, 0.2562, 0.9086, 0.2607, 0.9079, 0.2593, 0.9088, 0.2562, 0.9086, 0.2571, 0.9072, 0.2472, 0.9136, 0.2434, 0.9139, 0.2378, 0.9143, 0.2397, 0.9172, 0.2457, 0.9119, 0.241, 0.9134, 0.2378, 0.9143, 0.2434, 0.9139, 0.225, 0.9212, 0.2397, 0.9172, 0.2378, 0.9143, 0.241, 0.9134, 0.2571, 0.9072, 0.2562, 0.9086, 0.2537, 0.9084, 0.2558, 0.906, 0.2562, 0.9086, 0.2542, 0.9105, 0.2502, 0.9124, 0.2537, 0.9084, 0.2537, 0.9084, 0.2502, 0.9124, 0.2472, 0.9136, 0.2505, 0.9076, 0.2558, 0.906, 0.2537, 0.9084, 0.2505, 0.9076, 0.2539, 0.9041, 0.1876, 0.9294, 0.19, 0.93, 0.1826, 0.9318, 0.1713, 0.9316, 0.194, 0.9299, 0.1852, 0.933, 0.1826, 0.9318, 0.19, 0.93, 0.1762, 0.928, 0.1713, 0.9316, 0.1826, 0.9318, 0.1852, 0.933, 0.2633, 0.9352, 0.2624, 0.9377, 0.2592, 0.9382, 0.2613, 0.9358, 0.2544, 0.9363, 0.256, 0.9409, 0.2592, 0.9382, 0.2624, 0.9377, 0.2601, 0.9363, 0.2613, 0.9358, 0.2592, 0.9382, 0.256, 0.9409, 0.2156, 0.8749, 0.2111, 0.8736, 0.2049, 0.8708, 0.2089, 0.8697, 0.2093, 0.8743, 0.1937, 0.8678, 0.2049, 0.8708, 0.2111, 0.8736, 0.1971, 0.8761, 0.2089, 0.8697, 0.2049, 0.8708, 0.1937, 0.8678, 0.3607, 0.8951, 0.354, 0.8868, 0.3776, 0.8951, 0.388, 0.8925, 0.3314, 0.9021, 0.3872, 0.9107, 0.3776, 0.8951, 0.354, 0.8868, 0.4799, 0.9044, 0.388, 0.8925, 0.3776, 0.8951, 0.3872, 0.9107, 0.2189, 0.9216, 0.2126, 0.9239, 0.2185, 0.922, 0.2224, 0.9227, 0.2139, 0.9221, 0.2185, 0.923, 0.2185, 0.922, 0.2126, 0.9239, 0.225, 0.9212, 0.2224, 0.9227, 0.2185, 0.922, 0.2185, 0.923, 0.2675, 0.9264, 0.2646, 0.9279, 0.2645, 0.9244, 0.268, 0.923, 0.2625, 0.926, 0.262, 0.9234, 0.2645, 0.9244, 0.2646, 0.9279, 0.2642, 0.9229, 0.268, 0.923, 0.2645, 0.9244, 0.262, 0.9234, 0.2359, 0.8892, 0.2426, 0.8929, 0.2385, 0.8912, 0.2326, 0.8874, 0.2427, 0.8939, 0.2375, 0.8902, 0.2385, 0.8912, 0.2426, 0.8929, 0.2313, 0.8858, 0.2326, 0.8874, 0.2385, 0.8912, 0.2375, 0.8902, 0.3423, 0.9017, 0.3251, 0.9006, 0.3281, 0.9006, 0.3392, 0.8987, 0.3172, 0.9018, 0.3204, 0.902, 0.3281, 0.9006, 0.3251, 0.9006, 0.3301, 0.9014, 0.3392, 0.8987, 0.3281, 0.9006, 0.3204, 0.902, 0.2194, 0.8778, 0.2516, 0.8826, 0.2623, 0.8688, 0.2299, 0.8647, 0.2885, 0.8901, 0.3314, 0.9021, 0.354, 0.8868, 0.2995, 0.8749, 0.1538, 0.9204, 0.1413, 0.9047, 0.02265, 0.8988, 0.114, 0.919, 0.1663, 0.8841, 0.1971, 0.8761, 0.1937, 0.8678, 0.1254, 0.8753, 0.2993, 0.9152, 0.2767, 0.9255, 0.2934, 0.9334, 0.3205, 0.925, 0.2617, 0.9328, 0.2544, 0.9363, 0.2624, 0.9377, 0.274, 0.9392, 0.2377, 0.9361, 0.2159, 0.9335, 0.2155, 0.9426, 0.2359, 0.9447, 0.1932, 0.9307, 0.1762, 0.928, 0.1852, 0.933, 0.196, 0.9398, 0.3423, 0.9017, 0.291, 0.9121, 0.2904, 0.913, 0.3251, 0.9006, 0.291, 0.9121, 0.2675, 0.9264, 0.268, 0.923, 0.2904, 0.913, 0.2904, 0.913, 0.268, 0.923, 0.2642, 0.9229, 0.285, 0.9136, 0.3251, 0.9006, 0.2904, 0.913, 0.285, 0.9136, 0.3172, 0.9018, 0.2625, 0.926, 0.2468, 0.9183, 0.2485, 0.9189, 0.262, 0.9234, 0.2468, 0.9183, 0.2189, 0.9216, 0.2224, 0.9227, 0.2485, 0.9189, 0.2485, 0.9189, 0.2224, 0.9227, 0.225, 0.9212, 0.2519, 0.916, 0.262, 0.9234, 0.2485, 0.9189, 0.2519, 0.916, 0.2642, 0.9229, 0.2359, 0.8892, 0.2778, 0.9007, 0.2771, 0.8988, 0.2426, 0.8929, 0.2778, 0.9007, 0.3301, 0.9014, 0.3204, 0.902, 0.2771, 0.8988, 0.2771, 0.8988, 0.3204, 0.902, 0.3172, 0.9018, 0.2748, 0.902, 0.2426, 0.8929, 0.2771, 0.8988, 0.2748, 0.902, 0.2427, 0.8939, 0.2139, 0.9221, 0.235, 0.9066, 0.2365, 0.9053, 0.2185, 0.923, 0.235, 0.9066, 0.2313, 0.8858, 0.2375, 0.8902, 0.2365, 0.9053, 0.2365, 0.9053, 0.2375, 0.8902, 0.2427, 0.8939, 0.242, 0.9063, 0.2185, 0.923, 0.2365, 0.9053, 0.242, 0.9063, 0.225, 0.9212, 0.1876, 0.9294, 0.2035, 0.9257, 0.2002, 0.9272, 0.19, 0.93, 0.2035, 0.9257, 0.2139, 0.9221, 0.2126, 0.9239, 0.2002, 0.9272, 0.2002, 0.9272, 0.2126, 0.9239, 0.2189, 0.9216, 0.2056, 0.9255, 0.19, 0.93, 0.2002, 0.9272, 0.2056, 0.9255, 0.194, 0.9299, 0.2675, 0.9264, 0.2656, 0.9299, 0.2632, 0.9317, 0.2646, 0.9279, 0.2656, 0.9299, 0.2633, 0.9352, 0.2613, 0.9358, 0.2632, 0.9317, 0.2632, 0.9317, 0.2613, 0.9358, 0.2601, 0.9363, 0.2626, 0.9316, 0.2646, 0.9279, 0.2632, 0.9317, 0.2626, 0.9316, 0.2625, 0.926, 0.2156, 0.8749, 0.2253, 0.8821, 0.223, 0.8811, 0.2111, 0.8736, 0.2253, 0.8821, 0.2359, 0.8892, 0.2326, 0.8874, 0.223, 0.8811, 0.223, 0.8811, 0.2326, 0.8874, 0.2313, 0.8858, 0.2226, 0.8805, 0.2111, 0.8736, 0.223, 0.8811, 0.2226, 0.8805, 0.2093, 0.8743, 0.3301, 0.9014, 0.346, 0.8989, 0.36, 0.8957, 0.3392, 0.8987, 0.346, 0.8989, 0.3607, 0.8951, 0.388, 0.8925, 0.36, 0.8957, 0.36, 0.8957, 0.388, 0.8925, 0.4799, 0.9044, 0.3641, 0.9021, 0.3392, 0.8987, 0.36, 0.8957, 0.3641, 0.9021, 0.3423, 0.9017, 0.2139, 0.9221, 0.2035, 0.9257, 0.2155, 0.9193, 0.2313, 0.8858, 0.23, 0.8898, 0.2226, 0.8805, 0.23, 0.8898, 0.2313, 0.8858, 0.235, 0.9066, 0.2155, 0.9193, 0.235, 0.9066, 0.2139, 0.9221, 0.3423, 0.9017, 0.3641, 0.9021, 0.3365, 0.9049, 0.2675, 0.9264, 0.2705, 0.9254, 0.2656, 0.9299, 0.3301, 0.9014, 0.3225, 0.8995, 0.346, 0.8989, 0.3365, 0.9049, 0.291, 0.9121, 0.3423, 0.9017, 0.2705, 0.9254, 0.2675, 0.9264, 0.291, 0.9121, 0.2359, 0.8892, 0.2253, 0.8821, 0.2387, 0.8879, 0.2387, 0.8879, 0.2778, 0.9007, 0.2359, 0.8892, 0.3225, 0.8995, 0.3301, 0.9014, 0.2778, 0.9007, 0.2712, 0.9056, 0.2754, 0.9039, 0.2683, 0.9022, 0.2671, 0.9049, 0.2671, 0.9049, 0.2683, 0.9022, 0.2623, 0.9015, 0.2622, 0.9044, 0.2683, 0.9022, 0.2699, 0.9006, 0.2618, 0.8994, 0.2623, 0.9015, 0.2754, 0.9039, 0.281, 0.9026, 0.2699, 0.9006, 0.2683, 0.9022, 0.5766, 0.3936, 0.5608, 0.3971, 0.5596, 0.4049, 0.5752, 0.4079, 0.576, 0.3802, 0.5597, 0.3912, 0.5608, 0.3971, 0.5766, 0.3936, 0.524, 0.4292, 0.5331, 0.4159, 0.528, 0.4126, 0.5117, 0.4236, 0.5752, 0.4079, 0.5596, 0.4049, 0.5578, 0.4126, 0.5712, 0.4218, 0.2573, 0.9111, 0.2597, 0.9116, 0.2612, 0.9104, 0.2587, 0.9098, 0.2587, 0.9098, 0.2612, 0.9104, 0.263, 0.9086, 0.2621, 0.908, 0.2612, 0.9104, 0.2631, 0.9102, 0.2659, 0.9086, 0.263, 0.9086, 0.2597, 0.9116, 0.2614, 0.9115, 0.2631, 0.9102, 0.2612, 0.9104, 0.2267, 0.918, 0.237, 0.9128, 0.2441, 0.9065, 0.2401, 0.9064, 0.2401, 0.9064, 0.2441, 0.9065, 0.2477, 0.9004, 0.2433, 0.8945, 0.2441, 0.9065, 0.2468, 0.906, 0.2503, 0.9025, 0.2477, 0.9004, 0.237, 0.9128, 0.2433, 0.9097, 0.2468, 0.906, 0.2441, 0.9065, 0.2538, 0.9142, 0.2481, 0.9155, 0.2557, 0.9156, 0.2571, 0.9139, 0.2571, 0.9139, 0.2557, 0.9156, 0.2599, 0.9162, 0.2601, 0.9148, 0.2557, 0.9156, 0.2541, 0.9169, 0.2597, 0.9181, 0.2599, 0.9162, 0.2481, 0.9155, 0.2454, 0.9166, 0.2541, 0.9169, 0.2557, 0.9156, 0.2675, 0.9142, 0.2693, 0.9153, 0.2736, 0.9135, 0.2708, 0.9127, 0.2708, 0.9127, 0.2736, 0.9135, 0.2774, 0.9115, 0.2737, 0.9107, 0.2736, 0.9135, 0.2763, 0.9137, 0.2842, 0.9116, 0.2774, 0.9115, 0.2693, 0.9153, 0.2693, 0.9168, 0.2763, 0.9137, 0.2736, 0.9135, 0.2518, 0.91, 0.2498, 0.9136, 0.2543, 0.9125, 0.2551, 0.911, 0.2573, 0.9111, 0.2551, 0.911, 0.2543, 0.9125, 0.2562, 0.9124, 0.2538, 0.9142, 0.2562, 0.9124, 0.2543, 0.9125, 0.2498, 0.9136, 0.2645, 0.9214, 0.262, 0.9192, 0.2523, 0.9179, 0.251, 0.918, 0.251, 0.918, 0.2523, 0.9179, 0.2411, 0.9174, 0.2267, 0.918, 0.2523, 0.9179, 0.2541, 0.9169, 0.2454, 0.9166, 0.2411, 0.9174, 0.262, 0.9192, 0.2597, 0.9181, 0.2541, 0.9169, 0.2523, 0.9179, 0.2601, 0.9148, 0.2643, 0.9152, 0.2638, 0.9138, 0.2609, 0.9124, 0.2614, 0.9115, 0.2609, 0.9124, 0.2638, 0.9138, 0.2655, 0.9126, 0.2675, 0.9142, 0.2655, 0.9126, 0.2638, 0.9138, 0.2643, 0.9152, 0.31, 0.9044, 0.2898, 0.9096, 0.2791, 0.9139, 0.2833, 0.9128, 0.2833, 0.9128, 0.2791, 0.9139, 0.2698, 0.9191, 0.2645, 0.9214, 0.2791, 0.9139, 0.2763, 0.9137, 0.2693, 0.9168, 0.2698, 0.9191, 0.2898, 0.9096, 0.2842, 0.9116, 0.2763, 0.9137, 0.2791, 0.9139, 0.2621, 0.908, 0.2622, 0.9051, 0.2607, 0.9058, 0.2591, 0.9069, 0.2543, 0.9055, 0.2591, 0.9069, 0.2607, 0.9058, 0.2575, 0.9038, 0.2622, 0.9044, 0.2575, 0.9038, 0.2607, 0.9058, 0.2622, 0.9051, 0.2433, 0.8945, 0.2574, 0.8963, 0.2717, 0.8997, 0.2738, 0.8992, 0.2738, 0.8992, 0.2717, 0.8997, 0.2884, 0.9022, 0.31, 0.9044, 0.2717, 0.8997, 0.2699, 0.9006, 0.281, 0.9026, 0.2884, 0.9022, 0.2574, 0.8963, 0.2618, 0.8994, 0.2699, 0.9006, 0.2717, 0.8997, 0.2659, 0.9086, 0.2698, 0.9104, 0.2706, 0.908, 0.2685, 0.9073, 0.2712, 0.9056, 0.2685, 0.9073, 0.2706, 0.908, 0.2738, 0.9077, 0.2737, 0.9107, 0.2738, 0.9077, 0.2706, 0.908, 0.2698, 0.9104, 0.2597, 0.9181, 0.2651, 0.9183, 0.2656, 0.9164, 0.2599, 0.9162, 0.2599, 0.9162, 0.2656, 0.9164, 0.2643, 0.9152, 0.2601, 0.9148, 0.2656, 0.9164, 0.2693, 0.9153, 0.2675, 0.9142, 0.2643, 0.9152, 0.2651, 0.9183, 0.2693, 0.9168, 0.2693, 0.9153, 0.2656, 0.9164, 0.2614, 0.9115, 0.2655, 0.9126, 0.2676, 0.9115, 0.2631, 0.9102, 0.2631, 0.9102, 0.2676, 0.9115, 0.2698, 0.9104, 0.2659, 0.9086, 0.2676, 0.9115, 0.2708, 0.9127, 0.2737, 0.9107, 0.2698, 0.9104, 0.2655, 0.9126, 0.2675, 0.9142, 0.2708, 0.9127, 0.2676, 0.9115, 0.2712, 0.9056, 0.2738, 0.9077, 0.2782, 0.9076, 0.2754, 0.9039, 0.2754, 0.9039, 0.2782, 0.9076, 0.2847, 0.9075, 0.281, 0.9026, 0.2782, 0.9076, 0.2774, 0.9115, 0.2842, 0.9116, 0.2847, 0.9075, 0.2738, 0.9077, 0.2737, 0.9107, 0.2774, 0.9115, 0.2782, 0.9076, 0.2503, 0.9025, 0.254, 0.9, 0.2509, 0.898, 0.2477, 0.9004, 0.2433, 0.8945, 0.2477, 0.9004, 0.2509, 0.898, 0.2574, 0.8963, 0.2618, 0.8994, 0.2574, 0.8963, 0.2509, 0.898, 0.254, 0.9, 0.2433, 0.9097, 0.2425, 0.9145, 0.2454, 0.9126, 0.246, 0.9101, 0.246, 0.9101, 0.2454, 0.9126, 0.2498, 0.9136, 0.2518, 0.91, 0.2454, 0.9126, 0.2481, 0.9155, 0.2538, 0.9142, 0.2498, 0.9136, 0.2425, 0.9145, 0.2454, 0.9166, 0.2481, 0.9155, 0.2454, 0.9126, 0.2573, 0.9111, 0.2562, 0.9124, 0.2587, 0.9122, 0.2597, 0.9116, 0.2597, 0.9116, 0.2587, 0.9122, 0.2609, 0.9124, 0.2614, 0.9115, 0.2587, 0.9122, 0.2571, 0.9139, 0.2601, 0.9148, 0.2609, 0.9124, 0.2562, 0.9124, 0.2538, 0.9142, 0.2571, 0.9139, 0.2587, 0.9122, 0.2597, 0.9181, 0.262, 0.9192, 0.2648, 0.919, 0.2651, 0.9183, 0.2693, 0.9168, 0.2651, 0.9183, 0.2648, 0.919, 0.2698, 0.9191, 0.2645, 0.9214, 0.2698, 0.9191, 0.2648, 0.919, 0.262, 0.9192, 0.2659, 0.9086, 0.2685, 0.9073, 0.2655, 0.9059, 0.263, 0.9086, 0.263, 0.9086, 0.2655, 0.9059, 0.2622, 0.9051, 0.2621, 0.908, 0.2655, 0.9059, 0.2671, 0.9049, 0.2622, 0.9044, 0.2622, 0.9051, 0.2685, 0.9073, 0.2712, 0.9056, 0.2671, 0.9049, 0.2655, 0.9059, 0.2543, 0.9055, 0.2575, 0.9038, 0.2558, 0.9018, 0.2526, 0.9039, 0.2526, 0.9039, 0.2558, 0.9018, 0.254, 0.9, 0.2503, 0.9025, 0.2558, 0.9018, 0.2623, 0.9015, 0.2618, 0.8994, 0.254, 0.9, 0.2575, 0.9038, 0.2622, 0.9044, 0.2623, 0.9015, 0.2558, 0.9018, 0.281, 0.9026, 0.2847, 0.9075, 0.2904, 0.9075, 0.2884, 0.9022, 0.31, 0.9044, 0.2884, 0.9022, 0.2904, 0.9075, 0.2898, 0.9096, 0.2842, 0.9116, 0.2898, 0.9096, 0.2904, 0.9075, 0.2847, 0.9075, 0.2621, 0.908, 0.2591, 0.9069, 0.2576, 0.9084, 0.2587, 0.9098, 0.2587, 0.9098, 0.2576, 0.9084, 0.2551, 0.911, 0.2573, 0.9111, 0.2576, 0.9084, 0.2532, 0.9072, 0.2518, 0.91, 0.2551, 0.911, 0.2591, 0.9069, 0.2543, 0.9055, 0.2532, 0.9072, 0.2576, 0.9084, 0.2433, 0.9097, 0.237, 0.9128, 0.238, 0.917, 0.2425, 0.9145, 0.2454, 0.9166, 0.2425, 0.9145, 0.238, 0.917, 0.2411, 0.9174, 0.2267, 0.918, 0.2411, 0.9174, 0.238, 0.917, 0.237, 0.9128, 0.2543, 0.9055, 0.2526, 0.9039, 0.2499, 0.9061, 0.2532, 0.9072, 0.2532, 0.9072, 0.2499, 0.9061, 0.246, 0.9101, 0.2518, 0.91, 0.2499, 0.9061, 0.2468, 0.906, 0.2433, 0.9097, 0.246, 0.9101, 0.2526, 0.9039, 0.2503, 0.9025, 0.2468, 0.906, 0.2499, 0.9061, 0.1886, 0.9298, 0.1656, 0.936, 0.1787, 0.933, 0.1883, 0.9302, 0.1949, 0.9302, 0.1883, 0.9302, 0.1787, 0.933, 0.1857, 0.9371, 0.1674, 0.9351, 0.1857, 0.9371, 0.1787, 0.933, 0.1656, 0.936, 0.2641, 0.9356, 0.262, 0.9375, 0.2608, 0.9417, 0.2645, 0.9407, 0.26, 0.9464, 0.2645, 0.9407, 0.2608, 0.9417, 0.2556, 0.9439, 0.2605, 0.9365, 0.2556, 0.9439, 0.2608, 0.9417, 0.262, 0.9375, 0.2163, 0.8739, 0.2109, 0.8638, 0.2024, 0.8675, 0.2102, 0.8726, 0.2103, 0.8736, 0.2102, 0.8726, 0.2024, 0.8675, 0.1891, 0.863, 0.1931, 0.8631, 0.1891, 0.863, 0.2024, 0.8675, 0.2109, 0.8638, 0.3564, 0.8939, 0.3673, 0.9029, 0.3619, 0.8989, 0.3508, 0.8838, 0.3446, 0.893, 0.3508, 0.8838, 0.3619, 0.8989, 0.3878, 0.9076, 0.4207, 0.9133, 0.3878, 0.9076, 0.3619, 0.8989, 0.3673, 0.9029, 0.2213, 0.924, 0.2241, 0.9189, 0.2182, 0.921, 0.2135, 0.9217, 0.216, 0.9189, 0.2135, 0.9217, 0.2182, 0.921, 0.2196, 0.9188, 0.2267, 0.918, 0.2196, 0.9188, 0.2182, 0.921, 0.2241, 0.9189, 0.2689, 0.925, 0.2696, 0.9227, 0.2648, 0.9252, 0.2651, 0.9273, 0.2612, 0.9262, 0.2651, 0.9273, 0.2648, 0.9252, 0.2605, 0.9237, 0.2645, 0.9214, 0.2605, 0.9237, 0.2648, 0.9252, 0.2696, 0.9227, 0.2391, 0.8866, 0.2343, 0.8871, 0.2399, 0.8908, 0.2453, 0.8912, 0.2433, 0.8945, 0.2453, 0.8912, 0.2399, 0.8908, 0.2368, 0.8935, 0.2307, 0.8894, 0.2368, 0.8935, 0.2399, 0.8908, 0.2343, 0.8871, 0.3337, 0.9062, 0.3315, 0.903, 0.321, 0.9035, 0.3176, 0.908, 0.31, 0.9044, 0.3176, 0.908, 0.321, 0.9035, 0.313, 0.9013, 0.3238, 0.8988, 0.313, 0.9013, 0.321, 0.9035, 0.3315, 0.903, 0.2276, 0.8534, 0.2332, 0.8611, 0.2651, 0.8656, 0.269, 0.8485, 0.311, 0.864, 0.3003, 0.8717, 0.3508, 0.8838, 0.3446, 0.893, 0.1214, 0.9241, 0.1086, 0.9164, 0.07286, 0.8991, 0.09694, 0.8908, 0.1381, 0.8682, 0.123, 0.8827, 0.1891, 0.863, 0.1931, 0.8631, 0.3315, 0.9304, 0.3227, 0.9251, 0.2976, 0.9345, 0.3056, 0.9459, 0.2785, 0.9482, 0.2782, 0.9418, 0.2645, 0.9407, 0.26, 0.9464, 0.2393, 0.953, 0.2349, 0.947, 0.2152, 0.9449, 0.2137, 0.955, 0.1898, 0.9451, 0.1962, 0.9421, 0.1857, 0.9371, 0.1674, 0.9351, 0.3337, 0.9062, 0.3176, 0.908, 0.2892, 0.9139, 0.2918, 0.9161, 0.2918, 0.9161, 0.2892, 0.9139, 0.2696, 0.9227, 0.2689, 0.925, 0.2892, 0.9139, 0.2833, 0.9128, 0.2645, 0.9214, 0.2696, 0.9227, 0.3176, 0.908, 0.31, 0.9044, 0.2833, 0.9128, 0.2892, 0.9139, 0.2612, 0.9262, 0.2605, 0.9237, 0.2483, 0.9186, 0.2465, 0.9207, 0.2465, 0.9207, 0.2483, 0.9186, 0.2241, 0.9189, 0.2213, 0.924, 0.2483, 0.9186, 0.251, 0.918, 0.2267, 0.918, 0.2241, 0.9189, 0.2605, 0.9237, 0.2645, 0.9214, 0.251, 0.918, 0.2483, 0.9186, 0.2391, 0.8866, 0.2453, 0.8912, 0.2761, 0.899, 0.2781, 0.896, 0.2781, 0.896, 0.2761, 0.899, 0.313, 0.9013, 0.3238, 0.8988, 0.2761, 0.899, 0.2738, 0.8992, 0.31, 0.9044, 0.313, 0.9013, 0.2453, 0.8912, 0.2433, 0.8945, 0.2738, 0.8992, 0.2761, 0.899, 0.216, 0.9189, 0.2196, 0.9188, 0.2367, 0.9069, 0.2335, 0.9058, 0.2335, 0.9058, 0.2367, 0.9069, 0.2368, 0.8935, 0.2307, 0.8894, 0.2367, 0.9069, 0.2401, 0.9064, 0.2433, 0.8945, 0.2368, 0.8935, 0.2196, 0.9188, 0.2267, 0.918, 0.2401, 0.9064, 0.2367, 0.9069, 0.1886, 0.9298, 0.1883, 0.9302, 0.2009, 0.9263, 0.2046, 0.9228, 0.2046, 0.9228, 0.2009, 0.9263, 0.2135, 0.9217, 0.216, 0.9189, 0.2009, 0.9263, 0.208, 0.9264, 0.2213, 0.924, 0.2135, 0.9217, 0.1883, 0.9302, 0.1949, 0.9302, 0.208, 0.9264, 0.2009, 0.9263, 0.2689, 0.925, 0.2651, 0.9273, 0.2639, 0.9317, 0.267, 0.9299, 0.267, 0.9299, 0.2639, 0.9317, 0.262, 0.9375, 0.2641, 0.9356, 0.2639, 0.9317, 0.262, 0.9308, 0.2605, 0.9365, 0.262, 0.9375, 0.2651, 0.9273, 0.2612, 0.9262, 0.262, 0.9308, 0.2639, 0.9317, 0.2163, 0.8739, 0.2102, 0.8726, 0.2243, 0.8806, 0.2276, 0.8809, 0.2276, 0.8809, 0.2243, 0.8806, 0.2343, 0.8871, 0.2391, 0.8866, 0.2243, 0.8806, 0.2222, 0.8837, 0.2307, 0.8894, 0.2343, 0.8871, 0.2102, 0.8726, 0.2103, 0.8736, 0.2222, 0.8837, 0.2243, 0.8806, 0.3238, 0.8988, 0.3315, 0.903, 0.3498, 0.9015, 0.3418, 0.8971, 0.3418, 0.8971, 0.3498, 0.9015, 0.3673, 0.9029, 0.3564, 0.8939, 0.3498, 0.9015, 0.354, 0.9049, 0.4207, 0.9133, 0.3673, 0.9029, 0.3315, 0.903, 0.3337, 0.9062, 0.354, 0.9049, 0.3498, 0.9015, 0.216, 0.9189, 0.2173, 0.9174, 0.2046, 0.9228, 0.2307, 0.8894, 0.2222, 0.8837, 0.2307, 0.8921, 0.2307, 0.8921, 0.2335, 0.9058, 0.2307, 0.8894, 0.2173, 0.9174, 0.216, 0.9189, 0.2335, 0.9058, 0.3337, 0.9062, 0.3311, 0.9084, 0.354, 0.9049, 0.2689, 0.925, 0.267, 0.9299, 0.2723, 0.9246, 0.3238, 0.8988, 0.3418, 0.8971, 0.3178, 0.8979, 0.3311, 0.9084, 0.3337, 0.9062, 0.2918, 0.9161, 0.2723, 0.9246, 0.2918, 0.9161, 0.2689, 0.925, 0.2391, 0.8866, 0.2421, 0.8871, 0.2276, 0.8809, 0.2421, 0.8871, 0.2391, 0.8866, 0.2781, 0.896, 0.3178, 0.8979, 0.2781, 0.896, 0.3238, 0.8988, 0.3872, 0.9107, 0.3878, 0.9076, 0.4207, 0.9133, 0.4799, 0.9044, 0.291, 0.9121, 0.2918, 0.9161, 0.2723, 0.9246, 0.2705, 0.9254, 0.2656, 0.9299, 0.267, 0.9299, 0.2641, 0.9356, 0.2633, 0.9352, 0.2995, 0.8749, 0.3003, 0.8717, 0.2651, 0.8656, 0.2623, 0.8688, 0.2601, 0.9363, 0.2605, 0.9365, 0.262, 0.9308, 0.2626, 0.9316, 0.256, 0.9409, 0.2556, 0.9439, 0.2605, 0.9365, 0.2601, 0.9363, 0.2299, 0.8647, 0.2332, 0.8611, 0.2109, 0.8638, 0.2089, 0.8697, 0.3225, 0.8995, 0.3178, 0.8979, 0.3418, 0.8971, 0.346, 0.8989, 0.2626, 0.9316, 0.262, 0.9308, 0.2612, 0.9262, 0.2625, 0.926, 0.2253, 0.8821, 0.2276, 0.8809, 0.2421, 0.8871, 0.2387, 0.8879, 0.2156, 0.8749, 0.2163, 0.8739, 0.2276, 0.8809, 0.2253, 0.8821, 0.2089, 0.8697, 0.2109, 0.8638, 0.2163, 0.8739, 0.2156, 0.8749, 0.2035, 0.9257, 0.2046, 0.9228, 0.2173, 0.9174, 0.2155, 0.9193, 0.1254, 0.8753, 0.123, 0.8827, 0.07286, 0.8991, 0.02265, 0.8988, 0.2387, 0.8879, 0.2421, 0.8871, 0.2781, 0.896, 0.2778, 0.9007, 0.23, 0.8898, 0.2307, 0.8921, 0.2222, 0.8837, 0.2226, 0.8805, 0.1713, 0.9316, 0.1656, 0.936, 0.1886, 0.9298, 0.1876, 0.9294, 0.114, 0.919, 0.1086, 0.9164, 0.1656, 0.936, 0.1713, 0.9316, 0.235, 0.9066, 0.2335, 0.9058, 0.2307, 0.8921, 0.23, 0.8898, 0.2778, 0.9007, 0.2781, 0.896, 0.3178, 0.8979, 0.3225, 0.8995, 0.2226, 0.8805, 0.2222, 0.8837, 0.2103, 0.8736, 0.2093, 0.8743, 0.2093, 0.8743, 0.2103, 0.8736, 0.1891, 0.863, 0.1937, 0.8678, 0.274, 0.9392, 0.2782, 0.9418, 0.2976, 0.9345, 0.2934, 0.9334, 0.2155, 0.9193, 0.2173, 0.9174, 0.2335, 0.9058, 0.235, 0.9066, 0.194, 0.9299, 0.1949, 0.9302, 0.1857, 0.9371, 0.1852, 0.933, 0.3205, 0.925, 0.3227, 0.9251, 0.3878, 0.9076, 0.3872, 0.9107, 0.346, 0.8989, 0.3418, 0.8971, 0.3564, 0.8939, 0.3607, 0.8951, 0.1876, 0.9294, 0.1886, 0.9298, 0.2046, 0.9228, 0.2035, 0.9257, 0.4799, 0.9044, 0.4207, 0.9133, 0.354, 0.9049, 0.3641, 0.9021, 0.3641, 0.9021, 0.354, 0.9049, 0.3311, 0.9084, 0.3365, 0.9049, 0.196, 0.9398, 0.1962, 0.9421, 0.2152, 0.9449, 0.2155, 0.9426, 0.2625, 0.926, 0.2612, 0.9262, 0.2465, 0.9207, 0.2468, 0.9183, 0.3607, 0.8951, 0.3564, 0.8939, 0.3508, 0.8838, 0.354, 0.8868, 0.2705, 0.9254, 0.2723, 0.9246, 0.267, 0.9299, 0.2656, 0.9299, 0.2189, 0.9216, 0.2213, 0.924, 0.208, 0.9264, 0.2056, 0.9255, 0.2359, 0.9447, 0.2349, 0.947, 0.2556, 0.9439, 0.256, 0.9409, 0.2468, 0.9183, 0.2465, 0.9207, 0.2213, 0.924, 0.2189, 0.9216, 0.3365, 0.9049, 0.3311, 0.9084, 0.2918, 0.9161, 0.291, 0.9121, 0.2056, 0.9255, 0.208, 0.9264, 0.1949, 0.9302, 0.194, 0.9299, 0.2633, 0.9352, 0.2641, 0.9356, 0.2645, 0.9407, 0.2624, 0.9377, 0.2155, 0.9426, 0.2152, 0.9449, 0.2349, 0.947, 0.2359, 0.9447, 0.354, 0.8868, 0.3508, 0.8838, 0.3003, 0.8717, 0.2995, 0.8749, 0.26, 0.9464, 0.2556, 0.9439, 0.2349, 0.947, 0.2393, 0.953, 0.269, 0.8485, 0.2651, 0.8656, 0.3003, 0.8717, 0.311, 0.864, 0.5356, 0.3691, 0.5391, 0.3849, 0.5469, 0.3862, 0.5499, 0.3705, 0.5221, 0.3698, 0.5331, 0.386, 0.5391, 0.3849, 0.5356, 0.3691, 0.2544, 0.9363, 0.2377, 0.9361, 0.2359, 0.9447, 0.256, 0.9409, 0.2516, 0.8826, 0.2885, 0.8901, 0.2995, 0.8749, 0.2623, 0.8688, 0.2367, 0.897, 0.224, 0.9113, 0.2528, 0.9176, 0.2692, 0.9049, 0.2176, 0.9235, 0.2159, 0.9335, 0.2377, 0.9361, 0.2425, 0.9277, 0.1852, 0.933, 0.1857, 0.9371, 0.1962, 0.9421, 0.196, 0.9398, 0.2623, 0.8688, 0.2651, 0.8656, 0.2332, 0.8611, 0.2299, 0.8647, 0.2137, 0.955, 0.2152, 0.9449, 0.1962, 0.9421, 0.1898, 0.9451, 0.1931, 0.8631, 0.2109, 0.8638, 0.2332, 0.8611, 0.2276, 0.8534, 0.5521, 0.4347, 0.5486, 0.4189, 0.5408, 0.4176, 0.5378, 0.4333, 0.5499, 0.3705, 0.5469, 0.3862, 0.5546, 0.3879, 0.5637, 0.3745, 0.2159, 0.9335, 0.1932, 0.9307, 0.196, 0.9398, 0.2155, 0.9426, 0.1971, 0.8761, 0.2194, 0.8778, 0.2299, 0.8647, 0.2089, 0.8697, 0.1538, 0.9204, 0.1762, 0.928, 0.1932, 0.9307, 0.1881, 0.9208, 0.1663, 0.8841, 0.1413, 0.9047, 0.1892, 0.9069, 0.2027, 0.8908, 0.1413, 0.9047, 0.1538, 0.9204, 0.1881, 0.9208, 0.1892, 0.9069, 0.5656, 0.434, 0.5546, 0.4178, 0.5486, 0.4189, 0.5521, 0.4347, 0.224, 0.9113, 0.2176, 0.9235, 0.2425, 0.9277, 0.2528, 0.9176, 0.5637, 0.3745, 0.5546, 0.3879, 0.5597, 0.3912, 0.576, 0.3802, 0.2624, 0.9377, 0.2645, 0.9407, 0.2782, 0.9418, 0.274, 0.9392, 0.02265, 0.8988, 0.07286, 0.8991, 0.1086, 0.9164, 0.114, 0.919, 0.3056, 0.9459, 0.2976, 0.9345, 0.2782, 0.9418, 0.2785, 0.9482, 0.1674, 0.9351, 0.1656, 0.936, 0.1086, 0.9164, 0.1214, 0.9241, 0.5378, 0.4333, 0.5408, 0.4176, 0.5331, 0.4159, 0.524, 0.4292, 0.5111, 0.4102, 0.5268, 0.4067, 0.5281, 0.3989, 0.5125, 0.3958, 0.2767, 0.9255, 0.2617, 0.9328, 0.274, 0.9392, 0.2934, 0.9334, 0.1762, 0.928, 0.1538, 0.9204, 0.114, 0.919, 0.1713, 0.9316, 0.2528, 0.9176, 0.2425, 0.9277, 0.2617, 0.9328, 0.2767, 0.9255, 0.1892, 0.9069, 0.1881, 0.9208, 0.2176, 0.9235, 0.224, 0.9113, 0.1971, 0.8761, 0.1663, 0.8841, 0.2027, 0.8908, 0.2194, 0.8778, 0.5117, 0.4236, 0.528, 0.4126, 0.5268, 0.4067, 0.5111, 0.4102, 0.2516, 0.8826, 0.2367, 0.897, 0.2692, 0.9049, 0.2885, 0.8901, 0.5712, 0.4218, 0.5578, 0.4126, 0.5546, 0.4178, 0.5656, 0.434, 0.2934, 0.9334, 0.2976, 0.9345, 0.3227, 0.9251, 0.3205, 0.925, 0.1937, 0.8678, 0.1891, 0.863, 0.123, 0.8827, 0.1254, 0.8753, 0.3446, 0.893, 0.3878, 0.9076, 0.3227, 0.9251, 0.3315, 0.9304, 0.09694, 0.8908, 0.07286, 0.8991, 0.123, 0.8827, 0.1381, 0.8682, 0.5165, 0.382, 0.5298, 0.3911, 0.5331, 0.386, 0.5221, 0.3698, 0.5125, 0.3958, 0.5281, 0.3989, 0.5298, 0.3911, 0.5165, 0.382, 0.3314, 0.9021, 0.2993, 0.9152, 0.3205, 0.925, 0.3872, 0.9107, 0.1413, 0.9047, 0.1663, 0.8841, 0.1254, 0.8753, 0.02265, 0.8988, 0.2885, 0.8901, 0.2692, 0.9049, 0.2993, 0.9152, 0.3314, 0.9021, 0.2194, 0.8778, 0.2027, 0.8908, 0.2367, 0.897, 0.2516, 0.8826, 0.5531, 0.3956, 0.5454, 0.3941, 0.5438, 0.4019, 0.5517, 0.4034, 0.5501, 0.4111, 0.5423, 0.4097, 0.5408, 0.4176, 0.5486, 0.4189, 0.5346, 0.4082, 0.5268, 0.4067, 0.528, 0.4126, 0.5331, 0.4159, 0.5376, 0.3926, 0.5298, 0.3911, 0.5281, 0.3989, 0.536, 0.4004, 0.5454, 0.3941, 0.5376, 0.3926, 0.536, 0.4004, 0.5438, 0.4019, 0.5423, 0.4097, 0.5346, 0.4082, 0.5331, 0.4159, 0.5408, 0.4176, 0.5578, 0.4126, 0.5501, 0.4111, 0.5486, 0.4189, 0.5546, 0.4178, 0.5608, 0.3971, 0.5531, 0.3956, 0.5517, 0.4034, 0.5596, 0.4049, 0.5596, 0.4049, 0.5517, 0.4034, 0.5501, 0.4111, 0.5578, 0.4126, 0.5438, 0.4019, 0.536, 0.4004, 0.5346, 0.4082, 0.5423, 0.4097, 0.536, 0.4004, 0.5281, 0.3989, 0.5268, 0.4067, 0.5346, 0.4082, 0.5517, 0.4034, 0.5438, 0.4019, 0.5423, 0.4097, 0.5501, 0.4111, 0.5597, 0.3912, 0.5546, 0.3879, 0.5531, 0.3956, 0.5608, 0.3971, 0.5469, 0.3862, 0.5391, 0.3849, 0.5376, 0.3926, 0.5454, 0.3941, 0.5391, 0.3849, 0.5331, 0.386, 0.5298, 0.3911, 0.5376, 0.3926, 0.5546, 0.3879, 0.5469, 0.3862, 0.5454, 0.3941, 0.5531, 0.3956, 0.4545, 0.3847, 0.4964, 0.3927, 0.5027, 0.3734, 0.468, 0.3511, 0.468, 0.3511, 0.5027, 0.3734, 0.5132, 0.3566, 0.4905, 0.3231, 0.6197, 0.4527, 0.585, 0.4304, 0.5745, 0.4472, 0.5972, 0.4807, 0.465, 0.4552, 0.4986, 0.4325, 0.4951, 0.4131, 0.4545, 0.4208, 0.4545, 0.4208, 0.4951, 0.4131, 0.4964, 0.3927, 0.4545, 0.3847, 0.5266, 0.4912, 0.5347, 0.4493, 0.5153, 0.443, 0.493, 0.4777, 0.5947, 0.3261, 0.5724, 0.3608, 0.5891, 0.3713, 0.6227, 0.3486, 0.5972, 0.4807, 0.5745, 0.4472, 0.555, 0.4507, 0.5628, 0.4912, 0.5611, 0.3126, 0.553, 0.3545, 0.5724, 0.3608, 0.5947, 0.3261, 0.5628, 0.4912, 0.555, 0.4507, 0.5347, 0.4493, 0.5266, 0.4912, 0.4905, 0.3231, 0.5132, 0.3566, 0.5327, 0.3531, 0.5249, 0.3126, 0.5249, 0.3126, 0.5327, 0.3531, 0.553, 0.3545, 0.5611, 0.3126, 0.6331, 0.4191, 0.5913, 0.411, 0.585, 0.4304, 0.6197, 0.4527, 0.493, 0.4777, 0.5153, 0.443, 0.4986, 0.4325, 0.465, 0.4552, 0.6227, 0.3486, 0.5891, 0.3713, 0.5926, 0.3907, 0.6331, 0.3829, 0.6331, 0.3829, 0.5926, 0.3907, 0.5913, 0.411, 0.6331, 0.4191, 0.4964, 0.3927, 0.5125, 0.3958, 0.5165, 0.382, 0.5027, 0.3734, 0.5027, 0.3734, 0.5165, 0.382, 0.5221, 0.3698, 0.5132, 0.3566, 0.585, 0.4304, 0.5712, 0.4218, 0.5656, 0.434, 0.5745, 0.4472, 0.4986, 0.4325, 0.5117, 0.4236, 0.5111, 0.4102, 0.4951, 0.4131, 0.4951, 0.4131, 0.5111, 0.4102, 0.5125, 0.3958, 0.4964, 0.3927, 0.5347, 0.4493, 0.5378, 0.4333, 0.524, 0.4292, 0.5153, 0.443, 0.5724, 0.3608, 0.5637, 0.3745, 0.576, 0.3802, 0.5891, 0.3713, 0.5745, 0.4472, 0.5656, 0.434, 0.5521, 0.4347, 0.555, 0.4507, 0.553, 0.3545, 0.5499, 0.3705, 0.5637, 0.3745, 0.5724, 0.3608, 0.555, 0.4507, 0.5521, 0.4347, 0.5378, 0.4333, 0.5347, 0.4493, 0.5132, 0.3566, 0.5221, 0.3698, 0.5356, 0.3691, 0.5327, 0.3531, 0.5327, 0.3531, 0.5356, 0.3691, 0.5499, 0.3705, 0.553, 0.3545, 0.5913, 0.411, 0.5752, 0.4079, 0.5712, 0.4218, 0.585, 0.4304, 0.5153, 0.443, 0.524, 0.4292, 0.5117, 0.4236, 0.4986, 0.4325, 0.5891, 0.3713, 0.576, 0.3802, 0.5766, 0.3936, 0.5926, 0.3907, 0.5926, 0.3907, 0.5766, 0.3936, 0.5752, 0.4079, 0.5913, 0.411])
me_cube.materials.append(mat_material)
me_cube.use_remesh_preserve_volume = False
me_cube.use_remesh_preserve_attributes = False
me_cube.use_mirror_vertex_groups = False
me_cube.update()

# ---- objects
ob_cube = bpy.data.objects.new('Cube', me_cube)
ob_light = bpy.data.objects.new('Light', light_light)
ob_camera = bpy.data.objects.new('Camera', cam_camera)

# ---- transforms, parenting, visibility, modifiers, constraints
ob_cube.location = (0.0, 0.0, 0.0)
ob_cube.lock_rotations_4d = False
ob_cube.empty_display_type = 'ARROWS'
ob_cube.lineart.crease_threshold = 0.0
ob_light.location = (4.076, 1.005, 5.904)
ob_light.rotation_euler = (0.6503, 0.05522, 1.866)
ob_light.lock_rotations_4d = False
ob_light.empty_display_type = 'ARROWS'
ob_light.color = (0.0, 0.0, 0.0, 0.0)
ob_light.lineart.crease_threshold = 0.0
ob_camera.location = (7.359, -6.926, 4.958)
ob_camera.rotation_euler = (1.109, 0.0, 0.8149)
ob_camera.lock_rotations_4d = False
ob_camera.empty_display_type = 'ARROWS'
ob_camera.color = (0.0, 0.0, 0.0, 0.0)
ob_camera.display_type = 'WIRE'
ob_camera.lineart.crease_threshold = 0.0

# ---- collection membership
col_collection.objects.link(ob_cube)
col_collection.objects.link(ob_light)
col_collection.objects.link(ob_camera)

# ---- scene / render settings (as saved in the file)
scene.camera = ob_camera
scene.frame_start = 1; scene.frame_end = 250; scene.frame_set(1)
scene.render.engine = 'BLENDER_EEVEE_NEXT'
scene.cycles.use_denoising = False
scene.cycles.samples = 128
scene.cycles.sampling_pattern = 'TABULATED_SOBOL'
scene.cycles.use_adaptive_sampling = False
scene.cycles.use_light_tree = False
scene.view_settings.view_transform = 'Filmic'
bpy.context.view_layer.update()
